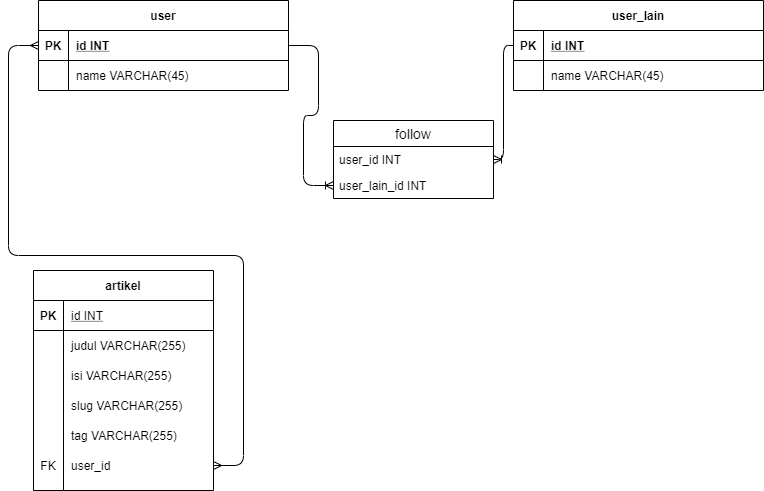

The diagram above was exported from draw.io. Its source (the exported page's mxGraphModel, read from the mxfile embedded in the PNG):
<mxGraphModel dx="868" dy="482" grid="1" gridSize="10" guides="1" tooltips="1" connect="1" arrows="1" fold="1" page="1" pageScale="1" pageWidth="1100" pageHeight="850" math="0" shadow="0" extFonts="Permanent Marker^https://fonts.googleapis.com/css?family=Permanent+Marker">
  <root>
    <object label="" id="0">
      <mxCell />
    </object>
    <mxCell id="1" parent="0" />
    <mxCell id="nfSz1ptILRErIf8zac40-90" value="" style="edgeStyle=entityRelationEdgeStyle;fontSize=12;html=1;endArrow=ERoneToMany;entryX=0;entryY=0.5;entryDx=0;entryDy=0;exitX=1;exitY=0.5;exitDx=0;exitDy=0;" parent="1" source="C-vyLk0tnHw3VtMMgP7b-24" target="nfSz1ptILRErIf8zac40-87" edge="1">
      <mxGeometry width="100" height="100" relative="1" as="geometry">
        <mxPoint x="190" y="320" as="sourcePoint" />
        <mxPoint x="320" y="300" as="targetPoint" />
      </mxGeometry>
    </mxCell>
    <mxCell id="nfSz1ptILRErIf8zac40-92" value="" style="edgeStyle=orthogonalEdgeStyle;fontSize=12;html=1;endArrow=ERoneToMany;entryX=1;entryY=0.5;entryDx=0;entryDy=0;exitX=0;exitY=0.5;exitDx=0;exitDy=0;" parent="1" source="nfSz1ptILRErIf8zac40-79" target="nfSz1ptILRErIf8zac40-86" edge="1">
      <mxGeometry width="100" height="100" relative="1" as="geometry">
        <mxPoint x="500" y="390" as="sourcePoint" />
        <mxPoint x="600" y="290" as="targetPoint" />
      </mxGeometry>
    </mxCell>
    <mxCell id="nfSz1ptILRErIf8zac40-78" value="user_lain" style="shape=table;startSize=30;container=1;collapsible=1;childLayout=tableLayout;fixedRows=1;rowLines=0;fontStyle=1;align=center;resizeLast=1;" parent="1" vertex="1">
      <mxGeometry x="550" y="120" width="250" height="90" as="geometry" />
    </mxCell>
    <mxCell id="nfSz1ptILRErIf8zac40-79" value="" style="shape=partialRectangle;collapsible=0;dropTarget=0;pointerEvents=0;fillColor=none;points=[[0,0.5],[1,0.5]];portConstraint=eastwest;top=0;left=0;right=0;bottom=1;" parent="nfSz1ptILRErIf8zac40-78" vertex="1">
      <mxGeometry y="30" width="250" height="30" as="geometry" />
    </mxCell>
    <mxCell id="nfSz1ptILRErIf8zac40-80" value="PK" style="shape=partialRectangle;overflow=hidden;connectable=0;fillColor=none;top=0;left=0;bottom=0;right=0;fontStyle=1;" parent="nfSz1ptILRErIf8zac40-79" vertex="1">
      <mxGeometry width="30" height="30" as="geometry" />
    </mxCell>
    <mxCell id="nfSz1ptILRErIf8zac40-81" value="id INT" style="shape=partialRectangle;overflow=hidden;connectable=0;fillColor=none;top=0;left=0;bottom=0;right=0;align=left;spacingLeft=6;fontStyle=5;" parent="nfSz1ptILRErIf8zac40-79" vertex="1">
      <mxGeometry x="30" width="220" height="30" as="geometry" />
    </mxCell>
    <mxCell id="nfSz1ptILRErIf8zac40-82" value="" style="shape=partialRectangle;collapsible=0;dropTarget=0;pointerEvents=0;fillColor=none;points=[[0,0.5],[1,0.5]];portConstraint=eastwest;top=0;left=0;right=0;bottom=0;" parent="nfSz1ptILRErIf8zac40-78" vertex="1">
      <mxGeometry y="60" width="250" height="30" as="geometry" />
    </mxCell>
    <mxCell id="nfSz1ptILRErIf8zac40-83" value="" style="shape=partialRectangle;overflow=hidden;connectable=0;fillColor=none;top=0;left=0;bottom=0;right=0;" parent="nfSz1ptILRErIf8zac40-82" vertex="1">
      <mxGeometry width="30" height="30" as="geometry" />
    </mxCell>
    <mxCell id="nfSz1ptILRErIf8zac40-84" value="name VARCHAR(45)" style="shape=partialRectangle;overflow=hidden;connectable=0;fillColor=none;top=0;left=0;bottom=0;right=0;align=left;spacingLeft=6;" parent="nfSz1ptILRErIf8zac40-82" vertex="1">
      <mxGeometry x="30" width="220" height="30" as="geometry" />
    </mxCell>
    <mxCell id="C-vyLk0tnHw3VtMMgP7b-23" value="user" style="shape=table;startSize=30;container=1;collapsible=1;childLayout=tableLayout;fixedRows=1;rowLines=0;fontStyle=1;align=center;resizeLast=1;" parent="1" vertex="1">
      <mxGeometry x="75" y="120" width="250" height="90" as="geometry" />
    </mxCell>
    <mxCell id="C-vyLk0tnHw3VtMMgP7b-24" value="" style="shape=partialRectangle;collapsible=0;dropTarget=0;pointerEvents=0;fillColor=none;points=[[0,0.5],[1,0.5]];portConstraint=eastwest;top=0;left=0;right=0;bottom=1;" parent="C-vyLk0tnHw3VtMMgP7b-23" vertex="1">
      <mxGeometry y="30" width="250" height="30" as="geometry" />
    </mxCell>
    <mxCell id="C-vyLk0tnHw3VtMMgP7b-25" value="PK" style="shape=partialRectangle;overflow=hidden;connectable=0;fillColor=none;top=0;left=0;bottom=0;right=0;fontStyle=1;" parent="C-vyLk0tnHw3VtMMgP7b-24" vertex="1">
      <mxGeometry width="30" height="30" as="geometry" />
    </mxCell>
    <mxCell id="C-vyLk0tnHw3VtMMgP7b-26" value="id INT" style="shape=partialRectangle;overflow=hidden;connectable=0;fillColor=none;top=0;left=0;bottom=0;right=0;align=left;spacingLeft=6;fontStyle=5;" parent="C-vyLk0tnHw3VtMMgP7b-24" vertex="1">
      <mxGeometry x="30" width="220" height="30" as="geometry" />
    </mxCell>
    <mxCell id="C-vyLk0tnHw3VtMMgP7b-27" value="" style="shape=partialRectangle;collapsible=0;dropTarget=0;pointerEvents=0;fillColor=none;points=[[0,0.5],[1,0.5]];portConstraint=eastwest;top=0;left=0;right=0;bottom=0;" parent="C-vyLk0tnHw3VtMMgP7b-23" vertex="1">
      <mxGeometry y="60" width="250" height="30" as="geometry" />
    </mxCell>
    <mxCell id="C-vyLk0tnHw3VtMMgP7b-28" value="" style="shape=partialRectangle;overflow=hidden;connectable=0;fillColor=none;top=0;left=0;bottom=0;right=0;" parent="C-vyLk0tnHw3VtMMgP7b-27" vertex="1">
      <mxGeometry width="30" height="30" as="geometry" />
    </mxCell>
    <mxCell id="C-vyLk0tnHw3VtMMgP7b-29" value="name VARCHAR(45)" style="shape=partialRectangle;overflow=hidden;connectable=0;fillColor=none;top=0;left=0;bottom=0;right=0;align=left;spacingLeft=6;" parent="C-vyLk0tnHw3VtMMgP7b-27" vertex="1">
      <mxGeometry x="30" width="220" height="30" as="geometry" />
    </mxCell>
    <mxCell id="nfSz1ptILRErIf8zac40-85" value="follow" style="swimlane;fontStyle=0;childLayout=stackLayout;horizontal=1;startSize=26;horizontalStack=0;resizeParent=1;resizeParentMax=0;resizeLast=0;collapsible=1;marginBottom=0;align=center;fontSize=14;" parent="1" vertex="1">
      <mxGeometry x="370" y="240" width="160" height="78" as="geometry" />
    </mxCell>
    <mxCell id="nfSz1ptILRErIf8zac40-86" value="user_id INT" style="text;strokeColor=none;fillColor=none;spacingLeft=4;spacingRight=4;overflow=hidden;rotatable=0;points=[[0,0.5],[1,0.5]];portConstraint=eastwest;fontSize=12;" parent="nfSz1ptILRErIf8zac40-85" vertex="1">
      <mxGeometry y="26" width="160" height="26" as="geometry" />
    </mxCell>
    <mxCell id="nfSz1ptILRErIf8zac40-87" value="user_lain_id INT" style="text;strokeColor=none;fillColor=none;spacingLeft=4;spacingRight=4;overflow=hidden;rotatable=0;points=[[0,0.5],[1,0.5]];portConstraint=eastwest;fontSize=12;" parent="nfSz1ptILRErIf8zac40-85" vertex="1">
      <mxGeometry y="52" width="160" height="26" as="geometry" />
    </mxCell>
    <mxCell id="7d8pzykxAtx6_UqkfBPN-254" value="" style="edgeStyle=entityRelationEdgeStyle;fontSize=12;html=1;endArrow=ERmany;startArrow=ERmany;exitX=1;exitY=0.5;exitDx=0;exitDy=0;entryX=0;entryY=0.5;entryDx=0;entryDy=0;" edge="1" parent="1" source="7d8pzykxAtx6_UqkfBPN-251" target="C-vyLk0tnHw3VtMMgP7b-24">
      <mxGeometry width="100" height="100" relative="1" as="geometry">
        <mxPoint x="-30" y="350" as="sourcePoint" />
        <mxPoint x="60" y="210" as="targetPoint" />
      </mxGeometry>
    </mxCell>
    <mxCell id="XrJTY4HH-4kUBmZTLPnz-38" value="artikel" style="shape=table;startSize=30;container=1;collapsible=1;childLayout=tableLayout;fixedRows=1;rowLines=0;fontStyle=1;align=center;resizeLast=1;" vertex="1" parent="1">
      <mxGeometry x="70" y="390" width="180" height="220" as="geometry" />
    </mxCell>
    <mxCell id="XrJTY4HH-4kUBmZTLPnz-39" value="" style="shape=partialRectangle;collapsible=0;dropTarget=0;pointerEvents=0;fillColor=none;top=0;left=0;bottom=1;right=0;points=[[0,0.5],[1,0.5]];portConstraint=eastwest;" vertex="1" parent="XrJTY4HH-4kUBmZTLPnz-38">
      <mxGeometry y="30" width="180" height="30" as="geometry" />
    </mxCell>
    <mxCell id="XrJTY4HH-4kUBmZTLPnz-40" value="PK" style="shape=partialRectangle;connectable=0;fillColor=none;top=0;left=0;bottom=0;right=0;fontStyle=1;overflow=hidden;" vertex="1" parent="XrJTY4HH-4kUBmZTLPnz-39">
      <mxGeometry width="30" height="30" as="geometry" />
    </mxCell>
    <mxCell id="XrJTY4HH-4kUBmZTLPnz-41" value="id INT" style="shape=partialRectangle;connectable=0;fillColor=none;top=0;left=0;bottom=0;right=0;align=left;spacingLeft=6;fontStyle=4;overflow=hidden;" vertex="1" parent="XrJTY4HH-4kUBmZTLPnz-39">
      <mxGeometry x="30" width="150" height="30" as="geometry" />
    </mxCell>
    <mxCell id="XrJTY4HH-4kUBmZTLPnz-42" value="" style="shape=partialRectangle;collapsible=0;dropTarget=0;pointerEvents=0;fillColor=none;top=0;left=0;bottom=0;right=0;points=[[0,0.5],[1,0.5]];portConstraint=eastwest;" vertex="1" parent="XrJTY4HH-4kUBmZTLPnz-38">
      <mxGeometry y="60" width="180" height="30" as="geometry" />
    </mxCell>
    <mxCell id="XrJTY4HH-4kUBmZTLPnz-43" value="" style="shape=partialRectangle;connectable=0;fillColor=none;top=0;left=0;bottom=0;right=0;editable=1;overflow=hidden;" vertex="1" parent="XrJTY4HH-4kUBmZTLPnz-42">
      <mxGeometry width="30" height="30" as="geometry" />
    </mxCell>
    <mxCell id="XrJTY4HH-4kUBmZTLPnz-44" value="judul VARCHAR(255)" style="shape=partialRectangle;connectable=0;fillColor=none;top=0;left=0;bottom=0;right=0;align=left;spacingLeft=6;overflow=hidden;" vertex="1" parent="XrJTY4HH-4kUBmZTLPnz-42">
      <mxGeometry x="30" width="150" height="30" as="geometry" />
    </mxCell>
    <mxCell id="XrJTY4HH-4kUBmZTLPnz-45" value="" style="shape=partialRectangle;collapsible=0;dropTarget=0;pointerEvents=0;fillColor=none;top=0;left=0;bottom=0;right=0;points=[[0,0.5],[1,0.5]];portConstraint=eastwest;" vertex="1" parent="XrJTY4HH-4kUBmZTLPnz-38">
      <mxGeometry y="90" width="180" height="30" as="geometry" />
    </mxCell>
    <mxCell id="XrJTY4HH-4kUBmZTLPnz-46" value="" style="shape=partialRectangle;connectable=0;fillColor=none;top=0;left=0;bottom=0;right=0;editable=1;overflow=hidden;" vertex="1" parent="XrJTY4HH-4kUBmZTLPnz-45">
      <mxGeometry width="30" height="30" as="geometry" />
    </mxCell>
    <mxCell id="XrJTY4HH-4kUBmZTLPnz-47" value="isi VARCHAR(255)" style="shape=partialRectangle;connectable=0;fillColor=none;top=0;left=0;bottom=0;right=0;align=left;spacingLeft=6;overflow=hidden;" vertex="1" parent="XrJTY4HH-4kUBmZTLPnz-45">
      <mxGeometry x="30" width="150" height="30" as="geometry" />
    </mxCell>
    <mxCell id="XrJTY4HH-4kUBmZTLPnz-48" value="" style="shape=partialRectangle;collapsible=0;dropTarget=0;pointerEvents=0;fillColor=none;top=0;left=0;bottom=0;right=0;points=[[0,0.5],[1,0.5]];portConstraint=eastwest;verticalAlign=top;" vertex="1" parent="XrJTY4HH-4kUBmZTLPnz-38">
      <mxGeometry y="120" width="180" height="30" as="geometry" />
    </mxCell>
    <mxCell id="XrJTY4HH-4kUBmZTLPnz-49" value="" style="shape=partialRectangle;connectable=0;fillColor=none;top=0;left=0;bottom=0;right=0;editable=1;overflow=hidden;" vertex="1" parent="XrJTY4HH-4kUBmZTLPnz-48">
      <mxGeometry width="30" height="30" as="geometry" />
    </mxCell>
    <mxCell id="XrJTY4HH-4kUBmZTLPnz-50" value="slug VARCHAR(255)" style="shape=partialRectangle;connectable=0;fillColor=none;top=0;left=0;bottom=0;right=0;align=left;spacingLeft=6;overflow=hidden;verticalAlign=middle;" vertex="1" parent="XrJTY4HH-4kUBmZTLPnz-48">
      <mxGeometry x="30" width="150" height="30" as="geometry" />
    </mxCell>
    <mxCell id="7d8pzykxAtx6_UqkfBPN-248" style="shape=partialRectangle;collapsible=0;dropTarget=0;pointerEvents=0;fillColor=none;top=0;left=0;bottom=0;right=0;points=[[0,0.5],[1,0.5]];portConstraint=eastwest;verticalAlign=top;" vertex="1" parent="XrJTY4HH-4kUBmZTLPnz-38">
      <mxGeometry y="150" width="180" height="30" as="geometry" />
    </mxCell>
    <mxCell id="7d8pzykxAtx6_UqkfBPN-249" style="shape=partialRectangle;connectable=0;fillColor=none;top=0;left=0;bottom=0;right=0;editable=1;overflow=hidden;" vertex="1" parent="7d8pzykxAtx6_UqkfBPN-248">
      <mxGeometry width="30" height="30" as="geometry" />
    </mxCell>
    <mxCell id="7d8pzykxAtx6_UqkfBPN-250" value="tag VARCHAR(255)" style="shape=partialRectangle;connectable=0;fillColor=none;top=0;left=0;bottom=0;right=0;align=left;spacingLeft=6;overflow=hidden;verticalAlign=middle;" vertex="1" parent="7d8pzykxAtx6_UqkfBPN-248">
      <mxGeometry x="30" width="150" height="30" as="geometry" />
    </mxCell>
    <mxCell id="7d8pzykxAtx6_UqkfBPN-251" style="shape=partialRectangle;collapsible=0;dropTarget=0;pointerEvents=0;fillColor=none;top=0;left=0;bottom=0;right=0;points=[[0,0.5],[1,0.5]];portConstraint=eastwest;verticalAlign=top;" vertex="1" parent="XrJTY4HH-4kUBmZTLPnz-38">
      <mxGeometry y="180" width="180" height="30" as="geometry" />
    </mxCell>
    <mxCell id="7d8pzykxAtx6_UqkfBPN-252" value="FK" style="shape=partialRectangle;connectable=0;fillColor=none;top=0;left=0;bottom=0;right=0;editable=1;overflow=hidden;" vertex="1" parent="7d8pzykxAtx6_UqkfBPN-251">
      <mxGeometry width="30" height="30" as="geometry" />
    </mxCell>
    <mxCell id="7d8pzykxAtx6_UqkfBPN-253" value="user_id" style="shape=partialRectangle;connectable=0;fillColor=none;top=0;left=0;bottom=0;right=0;align=left;spacingLeft=6;overflow=hidden;verticalAlign=middle;" vertex="1" parent="7d8pzykxAtx6_UqkfBPN-251">
      <mxGeometry x="30" width="150" height="30" as="geometry" />
    </mxCell>
  </root>
</mxGraphModel>